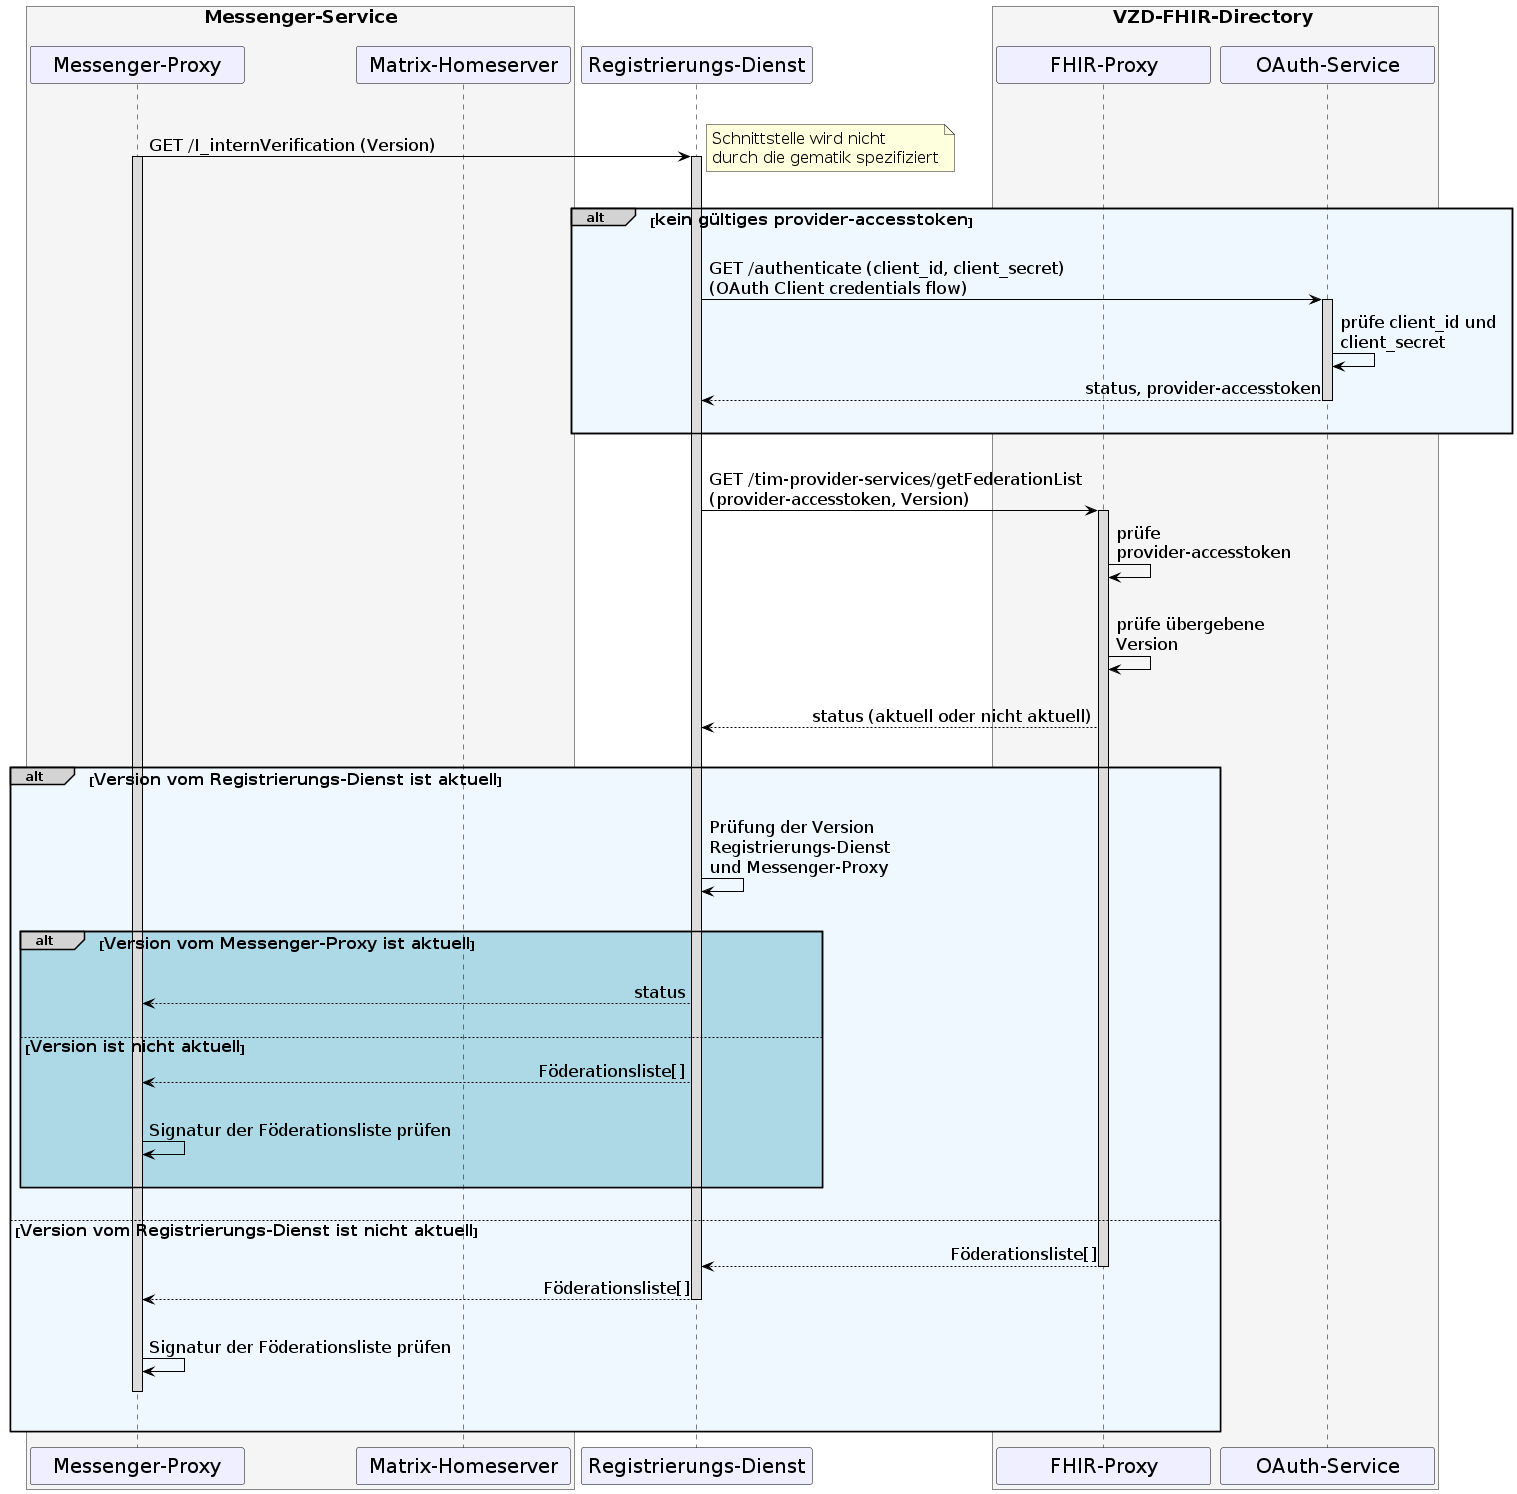

The diagram above was rendered by PlantUML. Its source (embedded in the PNG):
@startuml
skinparam sequenceMessageAlign direction
skinparam minClassWidth 200
skinparam BoxPadding 1
skinparam sequenceReferenceHeaderBackgroundColor palegreen
scale max 2048 width

skinparam sequence {
ArrowColor black
ArrowFontSize 17
ActorBorderColor black
LifeLineBorderColor black
LifeLineBackgroundColor Gainsboro

ParticipantBorderColor Motivation
ParticipantBackgroundColor Motivation
ParticipantFontName Impact
ParticipantFontSize 20
ParticipantFontColor black
ParticipantBorderColor Black
ParticipantBackgroundColor MOTIVATION

ActorBackgroundColor Gainsboro
ActorFontColor black
ActorFontSize 20
ActorFontName Aapex
}
    box <size:18>Messenger-Service\n #WhiteSmoke
    participant MP as "Messenger-Proxy"
    participant MH as "Matrix-Homeserver"
    end box
    participant RD as "Registrierungs-Dienst"
    box <size:18>VZD-FHIR-Directory</size> #WhiteSmoke
      participant FP as "FHIR-Proxy"
      participant AS as "OAuth-Service"
    end box

  |||
  MP->RD: GET /I_internVerification (Version) 
  note right: <size:16>Schnittstelle wird nicht \n<size:16>durch die gematik spezifiziert</size>
  |||
    Activate MP
    Activate RD


  alt#LightGrey #AliceBlue <size:16>kein gültiges provider-accesstoken</size>
    |||
    RD->AS: GET /authenticate (client_id, client_secret) \n(OAuth Client credentials flow)
      Activate AS
    AS->AS: prüfe client_id und \nclient_secret
    AS-->RD: status, provider-accesstoken 
      Deactivate AS  
    |||
  end

  |||
  RD->FP: GET /tim-provider-services/getFederationList \n(provider-accesstoken, Version)
    Activate FP
  FP->FP: prüfe \nprovider-accesstoken
  |||
  FP->FP: prüfe übergebene \nVersion

|||

  FP-->RD: status (aktuell oder nicht aktuell)
  |||
  
alt#LightGrey #AliceBlue <size:16>Version vom Registrierungs-Dienst ist aktuell</size>
    |||
    RD->RD: Prüfung der Version \nRegistrierungs-Dienst \nund Messenger-Proxy
      
      |||
      alt#LightGrey #LightBlue <size:16>Version vom Messenger-Proxy ist aktuell</size>
      ||| 
          RD-->MP: status
          |||
          
          else <size:16>Version ist nicht aktuell</size>
            RD-->MP: Föderationsliste[]
            |||
            MP->MP: Signatur der Föderationsliste prüfen
            |||
      end
    |||
    
    else <size:16>Version vom Registrierungs-Dienst ist nicht aktuell</size>
       FP-->RD: Föderationsliste[]
        Deactivate FP
      RD-->MP: Föderationsliste[]
        Deactivate RD
      |||
      MP->MP: Signatur der Föderationsliste prüfen
      'Needed for correct deactivation in case last message is message to itself
      MP-[hidden]->MP
        deactivate MP
    |||
end
@enduml